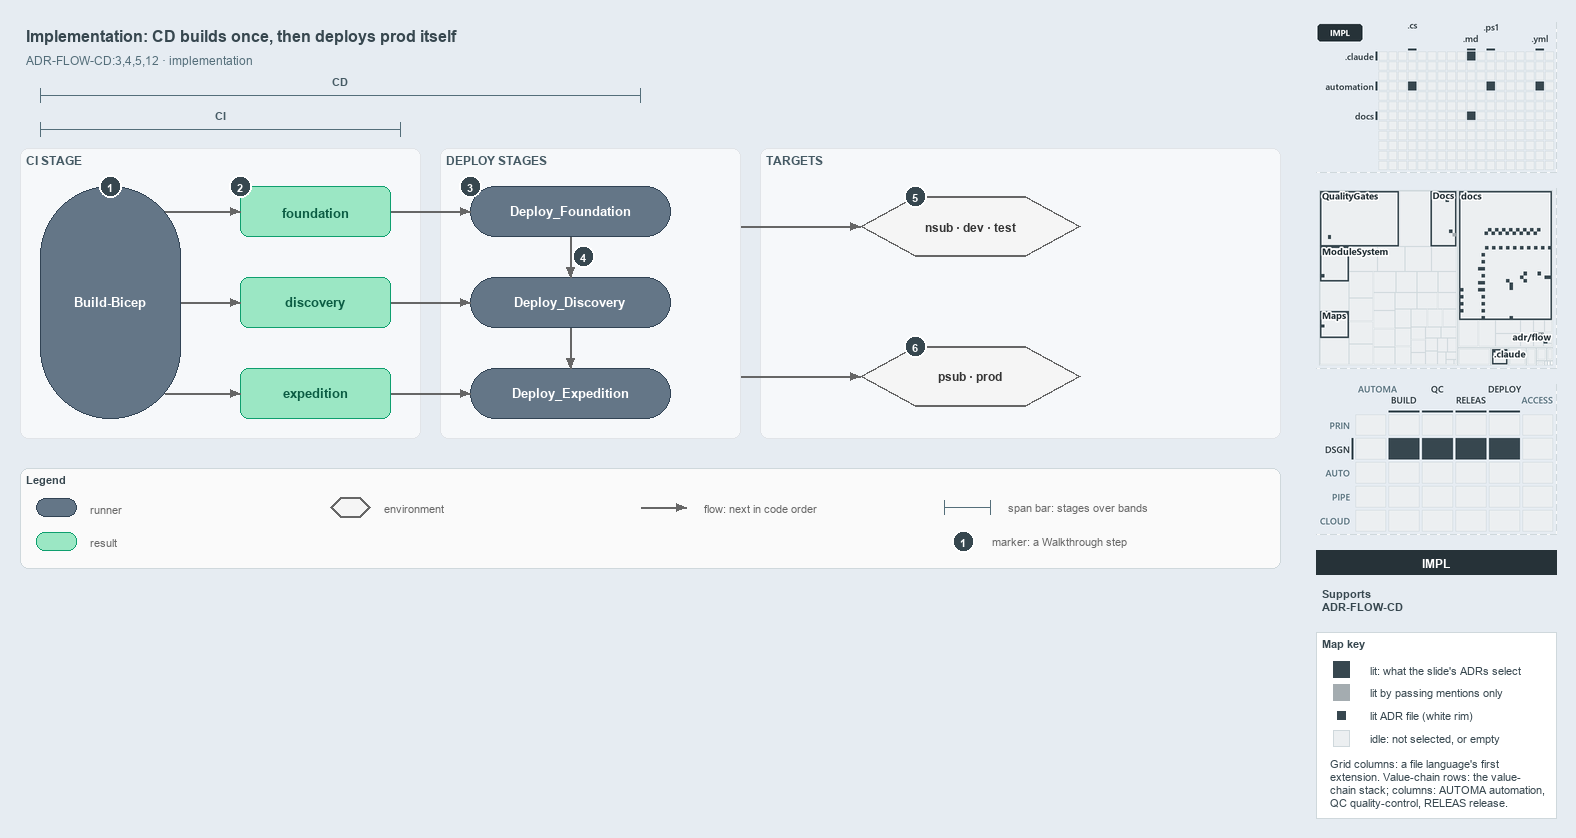

The diagram above was exported from draw.io. Its source (the exported page's mxGraphModel, read from the mxfile embedded in the PNG):
<mxGraphModel dx="1024" dy="768" grid="0" gridSize="10" guides="1" tooltips="1" connect="1" arrows="1" fold="1" page="1" pageScale="1" pageWidth="1572" pageHeight="600" background="#E6ECF2" math="0" shadow="0">
  <root>
    <mxCell id="0" />
    <mxCell id="1" parent="0" />
    <mxCell id="title" value="Implementation: CD builds once, then deploys prod itself" style="text;html=1;align=left;verticalAlign=middle;fontSize=16;fontStyle=1;fontColor=#37474F;" vertex="1" parent="1">
      <mxGeometry x="20" y="14" width="1260" height="30" as="geometry" />
    </mxCell>
    <mxCell id="subtitle" value="ADR-FLOW-CD:3,4,5,12 &amp;#183; implementation" style="text;html=1;align=left;verticalAlign=middle;fontSize=12;fontColor=#546E7A;" vertex="1" parent="1">
      <mxGeometry x="20" y="44" width="1240" height="20" as="geometry" />
    </mxCell>
    <mxCell id="span-cd-label" value="CD" style="text;html=1;align=center;verticalAlign=middle;fontSize=11;fontStyle=1;fontColor=#455A64;labelBackgroundColor=#F6F8FA;" vertex="1" parent="1">
      <mxGeometry x="300" y="66" width="80" height="16" as="geometry" />
    </mxCell>
    <mxCell id="span-cd" value="" style="shape=crossbar;whiteSpace=wrap;html=1;rounded=1;fillColor=none;strokeColor=#546E7A;strokeWidth=1.5;" vertex="1" parent="1">
      <mxGeometry x="40" y="82" width="600" height="14" as="geometry" />
    </mxCell>
    <mxCell id="span-ci-label" value="CI" style="text;html=1;align=center;verticalAlign=middle;fontSize=11;fontStyle=1;fontColor=#455A64;labelBackgroundColor=#F6F8FA;" vertex="1" parent="1">
      <mxGeometry x="180" y="100" width="80" height="16" as="geometry" />
    </mxCell>
    <mxCell id="span-ci" value="" style="shape=crossbar;whiteSpace=wrap;html=1;rounded=1;fillColor=none;strokeColor=#546E7A;strokeWidth=1.5;" vertex="1" parent="1">
      <mxGeometry x="40" y="116" width="360" height="14" as="geometry" />
    </mxCell>
    <mxCell id="band-ci" value="CI STAGE" style="rounded=1;html=1;arcSize=3;fillColor=#F6F8FA;strokeColor=#E1E4E8;verticalAlign=top;align=left;spacingLeft=8;fontStyle=1;fontSize=12;fontColor=#455A64;" vertex="1" parent="1">
      <mxGeometry x="20" y="142" width="400" height="290" as="geometry" />
    </mxCell>
    <mxCell id="band-deploy" value="DEPLOY STAGES" style="rounded=1;html=1;arcSize=3;fillColor=#F6F8FA;strokeColor=#E1E4E8;verticalAlign=top;align=left;spacingLeft=8;fontStyle=1;fontSize=12;fontColor=#455A64;" vertex="1" parent="1">
      <mxGeometry x="440" y="142" width="300" height="290" as="geometry" />
    </mxCell>
    <mxCell id="band-targets" value="TARGETS" style="rounded=1;html=1;arcSize=3;fillColor=#F6F8FA;strokeColor=#E1E4E8;verticalAlign=top;align=left;spacingLeft=8;fontStyle=1;fontSize=12;fontColor=#455A64;" vertex="1" parent="1">
      <mxGeometry x="760" y="142" width="520" height="290" as="geometry" />
    </mxCell>
    <mxCell id="ci-stage" value="&lt;b&gt;Build-Bicep&lt;/b&gt;" style="rounded=1;arcSize=50;whiteSpace=wrap;html=1;fillColor=#647687;strokeColor=#314354;fontSize=13;fontColor=#FFFFFF;" vertex="1" parent="1">
      <mxGeometry x="40" y="180" width="140" height="232" as="geometry" />
    </mxCell>
    <mxCell id="artifact-foundation" value="&lt;b&gt;foundation&lt;/b&gt;" style="rounded=1;whiteSpace=wrap;html=1;arcSize=20;fillColor=#9BE7C4;strokeColor=#0E9F6E;fontColor=#0B5C43;fontSize=13;" vertex="1" parent="1">
      <mxGeometry x="240" y="180" width="150" height="50" as="geometry" />
    </mxCell>
    <mxCell id="artifact-discovery" value="&lt;b&gt;discovery&lt;/b&gt;" style="rounded=1;whiteSpace=wrap;html=1;arcSize=20;fillColor=#9BE7C4;strokeColor=#0E9F6E;fontColor=#0B5C43;fontSize=13;" vertex="1" parent="1">
      <mxGeometry x="240" y="271" width="150" height="50" as="geometry" />
    </mxCell>
    <mxCell id="artifact-expedition" value="&lt;b&gt;expedition&lt;/b&gt;" style="rounded=1;whiteSpace=wrap;html=1;arcSize=20;fillColor=#9BE7C4;strokeColor=#0E9F6E;fontColor=#0B5C43;fontSize=13;" vertex="1" parent="1">
      <mxGeometry x="240" y="362" width="150" height="50" as="geometry" />
    </mxCell>
    <mxCell id="deploy-foundation" value="&lt;b&gt;Deploy_Foundation&lt;/b&gt;" style="rounded=1;arcSize=50;whiteSpace=wrap;html=1;fillColor=#647687;strokeColor=#314354;fontSize=13;fontColor=#FFFFFF;" vertex="1" parent="1">
      <mxGeometry x="470" y="180" width="200" height="50" as="geometry" />
    </mxCell>
    <mxCell id="deploy-discovery" value="&lt;b&gt;Deploy_Discovery&lt;/b&gt;" style="rounded=1;arcSize=50;whiteSpace=wrap;html=1;fillColor=#647687;strokeColor=#314354;fontSize=13;fontColor=#FFFFFF;" vertex="1" parent="1">
      <mxGeometry x="470" y="271" width="200" height="50" as="geometry" />
    </mxCell>
    <mxCell id="deploy-expedition" value="&lt;b&gt;Deploy_Expedition&lt;/b&gt;" style="rounded=1;arcSize=50;whiteSpace=wrap;html=1;fillColor=#647687;strokeColor=#314354;fontSize=13;fontColor=#FFFFFF;" vertex="1" parent="1">
      <mxGeometry x="470" y="362" width="200" height="50" as="geometry" />
    </mxCell>
    <mxCell id="env-nonprod" value="&lt;b&gt;nsub &amp;#183; dev &amp;#183; test&lt;/b&gt;" style="shape=hexagon;perimeter=hexagonPerimeter2;whiteSpace=wrap;html=1;fillColor=#f5f5f5;strokeColor=#666666;strokeWidth=2;fontColor=#333333;fontSize=12;" vertex="1" parent="1">
      <mxGeometry x="860" y="190" width="220" height="60" as="geometry" />
    </mxCell>
    <mxCell id="env-prod" value="&lt;b&gt;psub &amp;#183; prod&lt;/b&gt;" style="shape=hexagon;perimeter=hexagonPerimeter2;whiteSpace=wrap;html=1;fillColor=#f5f5f5;strokeColor=#666666;strokeWidth=2;fontColor=#333333;fontSize=12;" vertex="1" parent="1">
      <mxGeometry x="860" y="340" width="220" height="60" as="geometry" />
    </mxCell>
    <mxCell id="p-edge-build-foundation-a" value="" style="text;html=1;strokeColor=none;fillColor=none;" vertex="1" parent="1">
      <mxGeometry x="164" y="205" width="1" height="1" as="geometry" />
    </mxCell>
    <mxCell id="p-edge-build-foundation-b" value="" style="text;html=1;strokeColor=none;fillColor=none;" vertex="1" parent="1">
      <mxGeometry x="240" y="205" width="1" height="1" as="geometry" />
    </mxCell>
    <mxCell id="edge-build-foundation" value="" style="edgeStyle=orthogonalEdgeStyle;rounded=1;html=1;fontSize=10;endArrow=block;strokeColor=#666666;" edge="1" parent="1" source="p-edge-build-foundation-a" target="p-edge-build-foundation-b">
      <mxGeometry relative="1" as="geometry" />
    </mxCell>
    <mxCell id="p-edge-build-discovery-a" value="" style="text;html=1;strokeColor=none;fillColor=none;" vertex="1" parent="1">
      <mxGeometry x="180" y="296" width="1" height="1" as="geometry" />
    </mxCell>
    <mxCell id="p-edge-build-discovery-b" value="" style="text;html=1;strokeColor=none;fillColor=none;" vertex="1" parent="1">
      <mxGeometry x="240" y="296" width="1" height="1" as="geometry" />
    </mxCell>
    <mxCell id="edge-build-discovery" value="" style="edgeStyle=orthogonalEdgeStyle;rounded=1;html=1;fontSize=10;endArrow=block;strokeColor=#666666;" edge="1" parent="1" source="p-edge-build-discovery-a" target="p-edge-build-discovery-b">
      <mxGeometry relative="1" as="geometry" />
    </mxCell>
    <mxCell id="p-edge-build-expedition-a" value="" style="text;html=1;strokeColor=none;fillColor=none;" vertex="1" parent="1">
      <mxGeometry x="164" y="387" width="1" height="1" as="geometry" />
    </mxCell>
    <mxCell id="p-edge-build-expedition-b" value="" style="text;html=1;strokeColor=none;fillColor=none;" vertex="1" parent="1">
      <mxGeometry x="240" y="387" width="1" height="1" as="geometry" />
    </mxCell>
    <mxCell id="edge-build-expedition" value="" style="edgeStyle=orthogonalEdgeStyle;rounded=1;html=1;fontSize=10;endArrow=block;strokeColor=#666666;" edge="1" parent="1" source="p-edge-build-expedition-a" target="p-edge-build-expedition-b">
      <mxGeometry relative="1" as="geometry" />
    </mxCell>
    <mxCell id="p-edge-download-foundation-a" value="" style="text;html=1;strokeColor=none;fillColor=none;" vertex="1" parent="1">
      <mxGeometry x="390" y="205" width="1" height="1" as="geometry" />
    </mxCell>
    <mxCell id="p-edge-download-foundation-b" value="" style="text;html=1;strokeColor=none;fillColor=none;" vertex="1" parent="1">
      <mxGeometry x="470" y="205" width="1" height="1" as="geometry" />
    </mxCell>
    <mxCell id="edge-download-foundation" value="" style="edgeStyle=orthogonalEdgeStyle;rounded=1;html=1;fontSize=10;endArrow=block;strokeColor=#666666;" edge="1" parent="1" source="p-edge-download-foundation-a" target="p-edge-download-foundation-b">
      <mxGeometry relative="1" as="geometry" />
    </mxCell>
    <mxCell id="p-edge-download-discovery-a" value="" style="text;html=1;strokeColor=none;fillColor=none;" vertex="1" parent="1">
      <mxGeometry x="390" y="296" width="1" height="1" as="geometry" />
    </mxCell>
    <mxCell id="p-edge-download-discovery-b" value="" style="text;html=1;strokeColor=none;fillColor=none;" vertex="1" parent="1">
      <mxGeometry x="470" y="296" width="1" height="1" as="geometry" />
    </mxCell>
    <mxCell id="edge-download-discovery" value="" style="edgeStyle=orthogonalEdgeStyle;rounded=1;html=1;fontSize=10;endArrow=block;strokeColor=#666666;" edge="1" parent="1" source="p-edge-download-discovery-a" target="p-edge-download-discovery-b">
      <mxGeometry relative="1" as="geometry" />
    </mxCell>
    <mxCell id="p-edge-download-expedition-a" value="" style="text;html=1;strokeColor=none;fillColor=none;" vertex="1" parent="1">
      <mxGeometry x="390" y="387" width="1" height="1" as="geometry" />
    </mxCell>
    <mxCell id="p-edge-download-expedition-b" value="" style="text;html=1;strokeColor=none;fillColor=none;" vertex="1" parent="1">
      <mxGeometry x="470" y="387" width="1" height="1" as="geometry" />
    </mxCell>
    <mxCell id="edge-download-expedition" value="" style="edgeStyle=orthogonalEdgeStyle;rounded=1;html=1;fontSize=10;endArrow=block;strokeColor=#666666;" edge="1" parent="1" source="p-edge-download-expedition-a" target="p-edge-download-expedition-b">
      <mxGeometry relative="1" as="geometry" />
    </mxCell>
    <mxCell id="p-edge-dependson-1-a" value="" style="text;html=1;strokeColor=none;fillColor=none;" vertex="1" parent="1">
      <mxGeometry x="570" y="230" width="1" height="1" as="geometry" />
    </mxCell>
    <mxCell id="p-edge-dependson-1-b" value="" style="text;html=1;strokeColor=none;fillColor=none;" vertex="1" parent="1">
      <mxGeometry x="570" y="271" width="1" height="1" as="geometry" />
    </mxCell>
    <mxCell id="edge-dependson-1" value="" style="edgeStyle=orthogonalEdgeStyle;rounded=1;html=1;fontSize=10;endArrow=block;strokeColor=#666666;" edge="1" parent="1" source="p-edge-dependson-1-a" target="p-edge-dependson-1-b">
      <mxGeometry relative="1" as="geometry" />
    </mxCell>
    <mxCell id="p-edge-dependson-2-a" value="" style="text;html=1;strokeColor=none;fillColor=none;" vertex="1" parent="1">
      <mxGeometry x="570" y="321" width="1" height="1" as="geometry" />
    </mxCell>
    <mxCell id="p-edge-dependson-2-b" value="" style="text;html=1;strokeColor=none;fillColor=none;" vertex="1" parent="1">
      <mxGeometry x="570" y="362" width="1" height="1" as="geometry" />
    </mxCell>
    <mxCell id="edge-dependson-2" value="" style="edgeStyle=orthogonalEdgeStyle;rounded=1;html=1;fontSize=10;endArrow=block;strokeColor=#666666;" edge="1" parent="1" source="p-edge-dependson-2-a" target="p-edge-dependson-2-b">
      <mxGeometry relative="1" as="geometry" />
    </mxCell>
    <mxCell id="p-edge-deploy-nonprod-a" value="" style="text;html=1;strokeColor=none;fillColor=none;" vertex="1" parent="1">
      <mxGeometry x="740" y="220" width="1" height="1" as="geometry" />
    </mxCell>
    <mxCell id="p-edge-deploy-nonprod-b" value="" style="text;html=1;strokeColor=none;fillColor=none;" vertex="1" parent="1">
      <mxGeometry x="860" y="220" width="1" height="1" as="geometry" />
    </mxCell>
    <mxCell id="edge-deploy-nonprod" value="" style="edgeStyle=orthogonalEdgeStyle;rounded=1;html=1;fontSize=10;endArrow=block;strokeColor=#666666;" edge="1" parent="1" source="p-edge-deploy-nonprod-a" target="p-edge-deploy-nonprod-b">
      <mxGeometry relative="1" as="geometry" />
    </mxCell>
    <mxCell id="p-edge-deploy-prod-a" value="" style="text;html=1;strokeColor=none;fillColor=none;" vertex="1" parent="1">
      <mxGeometry x="740" y="370" width="1" height="1" as="geometry" />
    </mxCell>
    <mxCell id="p-edge-deploy-prod-b" value="" style="text;html=1;strokeColor=none;fillColor=none;" vertex="1" parent="1">
      <mxGeometry x="860" y="370" width="1" height="1" as="geometry" />
    </mxCell>
    <mxCell id="edge-deploy-prod" value="" style="edgeStyle=orthogonalEdgeStyle;rounded=1;html=1;fontSize=10;endArrow=block;strokeColor=#666666;" edge="1" parent="1" source="p-edge-deploy-prod-a" target="p-edge-deploy-prod-b">
      <mxGeometry relative="1" as="geometry" />
    </mxCell>
    <mxCell id="mark-1" value="1" style="ellipse;html=1;fillColor=#37474F;strokeColor=#FFFFFF;strokeWidth=2;fontColor=#FFFFFF;fontStyle=1;fontSize=11;" vertex="1" parent="1">
      <mxGeometry x="99" y="169" width="22" height="22" as="geometry" />
    </mxCell>
    <mxCell id="mark-2" value="2" style="ellipse;html=1;fillColor=#37474F;strokeColor=#FFFFFF;strokeWidth=2;fontColor=#FFFFFF;fontStyle=1;fontSize=11;" vertex="1" parent="1">
      <mxGeometry x="229" y="169" width="22" height="22" as="geometry" />
    </mxCell>
    <mxCell id="mark-3" value="3" style="ellipse;html=1;fillColor=#37474F;strokeColor=#FFFFFF;strokeWidth=2;fontColor=#FFFFFF;fontStyle=1;fontSize=11;" vertex="1" parent="1">
      <mxGeometry x="459" y="169" width="22" height="22" as="geometry" />
    </mxCell>
    <mxCell id="mark-4" value="4" style="ellipse;html=1;fillColor=#37474F;strokeColor=#FFFFFF;strokeWidth=2;fontColor=#FFFFFF;fontStyle=1;fontSize=11;" vertex="1" parent="1">
      <mxGeometry x="572" y="239" width="22" height="22" as="geometry" />
    </mxCell>
    <mxCell id="mark-5" value="5" style="ellipse;html=1;fillColor=#37474F;strokeColor=#FFFFFF;strokeWidth=2;fontColor=#FFFFFF;fontStyle=1;fontSize=11;" vertex="1" parent="1">
      <mxGeometry x="904" y="179" width="22" height="22" as="geometry" />
    </mxCell>
    <mxCell id="mark-6" value="6" style="ellipse;html=1;fillColor=#37474F;strokeColor=#FFFFFF;strokeWidth=2;fontColor=#FFFFFF;fontStyle=1;fontSize=11;" vertex="1" parent="1">
      <mxGeometry x="904" y="329" width="22" height="22" as="geometry" />
    </mxCell>
    <mxCell id="legend" value="&lt;b&gt;Legend&lt;/b&gt;" style="rounded=1;whiteSpace=wrap;html=1;arcSize=6;fillColor=#FAFAFA;strokeColor=#CFD8DC;align=left;verticalAlign=top;spacing=8;fontSize=11;fontColor=#37474F;" vertex="1" parent="1">
      <mxGeometry x="20" y="462" width="1260" height="100" as="geometry" />
    </mxCell>
    <mxCell id="legend-0" value="" style="rounded=1;arcSize=50;whiteSpace=wrap;html=1;fillColor=#647687;strokeColor=#314354;fontColor=#FFFFFF;" vertex="1" parent="1">
      <mxGeometry x="36" y="492" width="40" height="18" as="geometry" />
    </mxCell>
    <mxCell id="legend-0-text" value="runner" style="text;html=1;align=left;verticalAlign=middle;fontSize=11;fontColor=#666666;" vertex="1" parent="1">
      <mxGeometry x="84" y="491" width="270" height="20" as="geometry" />
    </mxCell>
    <mxCell id="legend-1" value="" style="rounded=1;whiteSpace=wrap;html=1;arcSize=20;fillColor=#9BE7C4;strokeColor=#0E9F6E;" vertex="1" parent="1">
      <mxGeometry x="36" y="526" width="40" height="18" as="geometry" />
    </mxCell>
    <mxCell id="legend-1-text" value="result" style="text;html=1;align=left;verticalAlign=middle;fontSize=11;fontColor=#666666;" vertex="1" parent="1">
      <mxGeometry x="84" y="525" width="270" height="20" as="geometry" />
    </mxCell>
    <mxCell id="legend-2" value="" style="shape=hexagon;perimeter=hexagonPerimeter2;whiteSpace=wrap;html=1;fillColor=#f5f5f5;strokeColor=#666666;strokeWidth=2;" vertex="1" parent="1">
      <mxGeometry x="330" y="491" width="40" height="20" as="geometry" />
    </mxCell>
    <mxCell id="legend-2-text" value="environment" style="text;html=1;align=left;verticalAlign=middle;fontSize=11;fontColor=#666666;" vertex="1" parent="1">
      <mxGeometry x="378" y="491" width="270" height="20" as="geometry" />
    </mxCell>
    <mxCell id="p-legend-3-a" value="" style="text;html=1;strokeColor=none;fillColor=none;" vertex="1" parent="1">
      <mxGeometry x="640" y="501" width="1" height="1" as="geometry" />
    </mxCell>
    <mxCell id="p-legend-3-b" value="" style="text;html=1;strokeColor=none;fillColor=none;" vertex="1" parent="1">
      <mxGeometry x="686" y="501" width="1" height="1" as="geometry" />
    </mxCell>
    <mxCell id="legend-3" value="" style="edgeStyle=orthogonalEdgeStyle;rounded=1;html=1;fontSize=10;endArrow=block;strokeColor=#666666;" edge="1" parent="1" source="p-legend-3-a" target="p-legend-3-b">
      <mxGeometry relative="1" as="geometry" />
    </mxCell>
    <mxCell id="legend-3-text" value="flow: next in code order" style="text;html=1;align=left;verticalAlign=middle;fontSize=11;fontColor=#666666;" vertex="1" parent="1">
      <mxGeometry x="698" y="491" width="270" height="20" as="geometry" />
    </mxCell>
    <mxCell id="legend-4" value="" style="shape=crossbar;whiteSpace=wrap;html=1;rounded=1;fillColor=none;strokeColor=#546E7A;strokeWidth=1.5;" vertex="1" parent="1">
      <mxGeometry x="944" y="494" width="46" height="14" as="geometry" />
    </mxCell>
    <mxCell id="legend-4-text" value="span bar: stages over bands" style="text;html=1;align=left;verticalAlign=middle;fontSize=11;fontColor=#666666;" vertex="1" parent="1">
      <mxGeometry x="1002" y="491" width="320" height="20" as="geometry" />
    </mxCell>
    <mxCell id="legend-5" value="1" style="ellipse;html=1;fillColor=#37474F;strokeColor=#FFFFFF;strokeWidth=2;fontColor=#FFFFFF;fontStyle=1;fontSize=11;" vertex="1" parent="1">
      <mxGeometry x="952" y="524" width="22" height="22" as="geometry" />
    </mxCell>
    <mxCell id="legend-5-text" value="marker: a Walkthrough step" style="text;html=1;align=left;verticalAlign=middle;fontSize=11;fontColor=#666666;" vertex="1" parent="1">
      <mxGeometry x="986" y="525" width="320" height="20" as="geometry" />
    </mxCell>
    <mxCell id="minimap-grid" value="" style="shape=image;html=1;imageAspect=0;aspect=fixed;verticalLabelPosition=bottom;strokeColor=#CFD8DC;dashed=1;fillColor=#FAFAFA;image=data:image/png,(base64 omitted: 9336 chars);" vertex="1" parent="1">
      <mxGeometry x="1316" y="16" width="240" height="150" as="geometry" />
    </mxCell>
    <mxCell id="minimap-tree" value="" style="shape=image;html=1;imageAspect=0;aspect=fixed;verticalLabelPosition=bottom;strokeColor=#CFD8DC;dashed=1;fillColor=#FAFAFA;image=data:image/png,(base64 omitted: 22880 chars);" vertex="1" parent="1">
      <mxGeometry x="1316" y="182" width="240" height="180" as="geometry" />
    </mxCell>
    <mxCell id="minimap-chain" value="" style="shape=image;html=1;imageAspect=0;aspect=fixed;verticalLabelPosition=bottom;strokeColor=#CFD8DC;dashed=1;fillColor=#FAFAFA;image=data:image/png,(base64 omitted: 14976 chars);" vertex="1" parent="1">
      <mxGeometry x="1316" y="378" width="240" height="150" as="geometry" />
    </mxCell>
    <mxCell id="lens-badge" value="IMPL" style="rounded=0;whiteSpace=wrap;html=1;align=center;verticalAlign=middle;fontSize=12;fontStyle=1;fontColor=#FFFFFF;fillColor=#263238;strokeColor=none;" vertex="1" parent="1">
      <mxGeometry x="1316" y="544" width="240" height="24" as="geometry" />
    </mxCell>
    <mxCell id="supports" value="&lt;b&gt;Supports&lt;/b&gt;&lt;br&gt;ADR-FLOW-CD" style="text;html=1;whiteSpace=wrap;align=left;verticalAlign=top;fontSize=11;fontColor=#37474F;" vertex="1" parent="1">
      <mxGeometry x="1316" y="576" width="240" height="38" as="geometry" />
    </mxCell>
    <mxCell id="mapkey" value="&lt;b&gt;Map key&lt;/b&gt;" style="rounded=0;whiteSpace=wrap;html=1;align=left;verticalAlign=top;fontSize=11;fontColor=#37474F;fillColor=#FFFFFF;strokeColor=#CFD8DC;spacingLeft=8;spacingTop=2;" vertex="1" parent="1">
      <mxGeometry x="1316" y="626" width="240" height="186" as="geometry" />
    </mxCell>
    <mxCell id="mapkey-lit" value="" style="rounded=0;html=1;fillColor=#37474F;strokeColor=#37474F;" vertex="1" parent="1">
      <mxGeometry x="1333.0" y="655.0" width="16" height="16" as="geometry" />
    </mxCell>
    <mxCell id="mapkey-lit-text" value="lit: what the slide's ADRs select" style="text;html=1;align=left;verticalAlign=middle;fontSize=11;fontColor=#37474F;" vertex="1" parent="1">
      <mxGeometry x="1364" y="653" width="184" height="20" as="geometry" />
    </mxCell>
    <mxCell id="mapkey-touched" value="" style="rounded=0;html=1;fillColor=#A4ACB0;strokeColor=#A4ACB0;" vertex="1" parent="1">
      <mxGeometry x="1333.0" y="678.0" width="16" height="16" as="geometry" />
    </mxCell>
    <mxCell id="mapkey-touched-text" value="lit by passing mentions only" style="text;html=1;align=left;verticalAlign=middle;fontSize=11;fontColor=#37474F;" vertex="1" parent="1">
      <mxGeometry x="1364" y="676" width="184" height="20" as="geometry" />
    </mxCell>
    <mxCell id="mapkey-adr" value="" style="rounded=0;html=1;fillColor=#37474F;strokeColor=#FFFFFF;strokeWidth=2;" vertex="1" parent="1">
      <mxGeometry x="1335.0" y="703.0" width="12" height="12" as="geometry" />
    </mxCell>
    <mxCell id="mapkey-adr-text" value="lit ADR file (white rim)" style="text;html=1;align=left;verticalAlign=middle;fontSize=11;fontColor=#37474F;" vertex="1" parent="1">
      <mxGeometry x="1364" y="699" width="184" height="20" as="geometry" />
    </mxCell>
    <mxCell id="mapkey-idle" value="" style="rounded=0;html=1;fillColor=#ECEFF1;strokeColor=#CFD8DC;" vertex="1" parent="1">
      <mxGeometry x="1333.0" y="724.0" width="16" height="16" as="geometry" />
    </mxCell>
    <mxCell id="mapkey-idle-text" value="idle: not selected, or empty" style="text;html=1;align=left;verticalAlign=middle;fontSize=11;fontColor=#37474F;" vertex="1" parent="1">
      <mxGeometry x="1364" y="722" width="184" height="20" as="geometry" />
    </mxCell>
    <mxCell id="mapkey-codes" value="Grid columns: a file language's first&lt;br&gt;extension. Value-chain rows: the value-&lt;br&gt;chain stack; columns: AUTOMA automation,&lt;br&gt;QC quality-control, RELEAS release." style="text;html=1;align=left;verticalAlign=top;whiteSpace=wrap;fontSize=11;fontColor=#37474F;" vertex="1" parent="1">
      <mxGeometry x="1324" y="746" width="224" height="60" as="geometry" />
    </mxCell>
  </root>
</mxGraphModel>